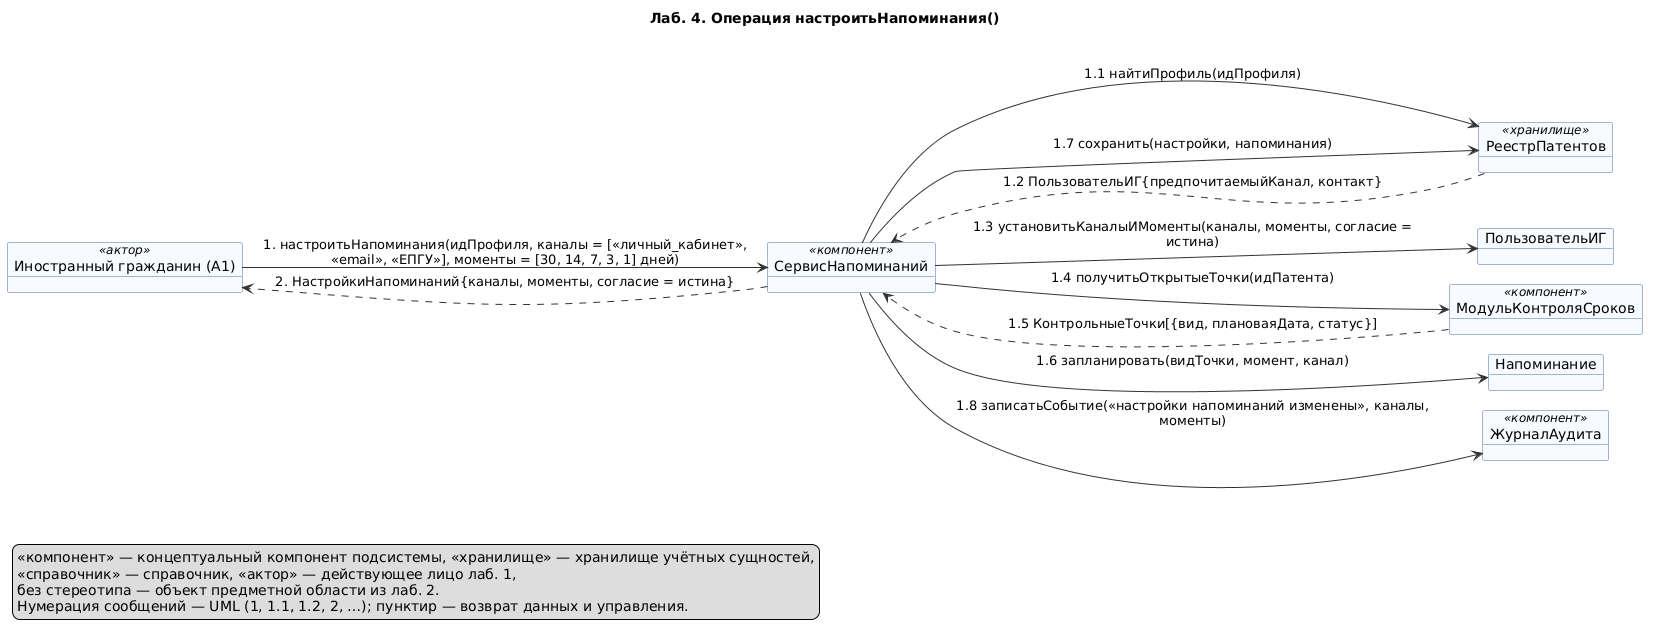

The diagram above was rendered by PlantUML. Its source (embedded in the PNG):
@startuml 08-nastroit-napominaniya
' Лаб. 4: диаграмма коммуникаций (взаимодействие объектов)
' Системная операция: настроитьНапоминания() — прецедент П04
' Проверка: plantuml -checkonly 08-nastroit-napominaniya.puml ; рендер: plantuml -tpng 08-nastroit-napominaniya.puml
' Репозиторий: https://github.com/mflkee/fms-course

title Лаб. 4. Операция настроитьНапоминания()
left to right direction
skinparam shadowing false
skinparam defaultFontName "DejaVu Sans"
skinparam object {
  BackgroundColor #F7FBFF
  BorderColor #4A6FA5
  ArrowColor #333333
}
skinparam note {
  BackgroundColor #FFFDF0
  BorderColor #C9B458
}
skinparam nodesep 20
skinparam ranksep 40

object "Иностранный гражданин (A1)" as CIT <<актор>>
object "СервисНапоминаний" as SRN <<компонент>>
object "РеестрПатентов" as REP <<хранилище>>
object "ПользовательИГ" as PIG
object "МодульКонтроляСроков" as MKS <<компонент>>
object "Напоминание" as NAP
object "ЖурналАудита" as AUD <<компонент>>

CIT --> SRN : 1. настроитьНапоминания(идПрофиля, каналы = [«личный_кабинет»,\n«email», «ЕПГУ»], моменты = [30, 14, 7, 3, 1] дней)
SRN --> REP : 1.1 найтиПрофиль(идПрофиля)
REP ..> SRN : 1.2 ПользовательИГ{предпочитаемыйКанал, контакт}
SRN --> PIG : 1.3 установитьКаналыИМоменты(каналы, моменты, согласие =\nистина)
SRN --> MKS : 1.4 получитьОткрытыеТочки(идПатента)
MKS ..> SRN : 1.5 КонтрольныеТочки[{вид, плановаяДата, статус}]
SRN --> NAP : 1.6 запланировать(видТочки, момент, канал)
SRN --> REP : 1.7 сохранить(настройки, напоминания)
SRN --> AUD : 1.8 записатьСобытие(«настройки напоминаний изменены», каналы,\nмоменты)
SRN ..> CIT : 2. НастройкиНапоминаний{каналы, моменты, согласие = истина}

legend bottom left
  <<компонент>> — концептуальный компонент подсистемы, <<хранилище>> — хранилище учётных сущностей,
  <<справочник>> — справочник, <<актор>> — действующее лицо лаб. 1,
  без стереотипа — объект предметной области из лаб. 2.
  Нумерация сообщений — UML (1, 1.1, 1.2, 2, …); пунктир — возврат данных и управления.
end legend

@enduml